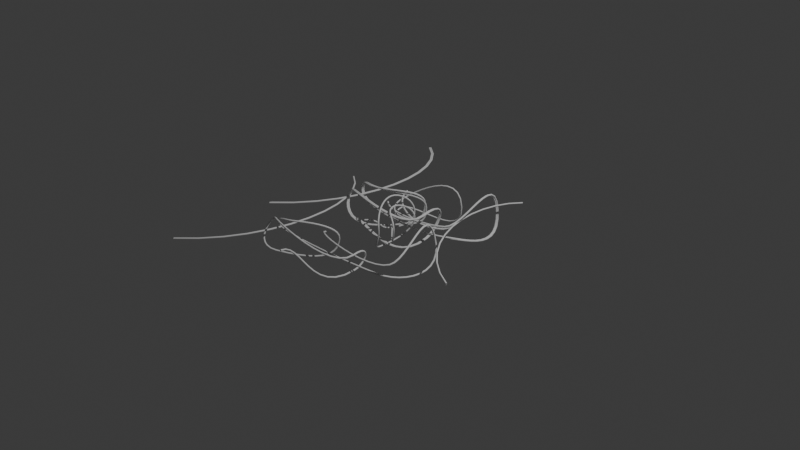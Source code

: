 # Source: half-double-crochet.blend  (saved by Blender 4.3.34; exported with 4.5.12 LTS)
import bpy
from mathutils import Matrix  # noqa: F401  (used for matrix-valued properties, if any)

bpy.ops.wm.read_factory_settings(use_empty=True)
scene = bpy.context.scene
scene.name = 'Scene'

# ---- collections
col_collection = bpy.data.collections.new('Collection'); scene.collection.children.link(col_collection)

# ---- materials (node trees are filled in below, after node groups)
mat_material_002 = bpy.data.materials.new('Material.002')

# ---- material node trees
mat_material_002.use_nodes = True; mat_material_002.node_tree.nodes.clear()
_N = mat_material_002.node_tree.nodes; _L = mat_material_002.node_tree.links
n0 = _N.new('ShaderNodeBsdfPrincipled'); n0.name = 'Principled BSDF'; n0.location = (10, 300)
n0.inputs[0].default_value = (0.03845, 0.8003, 0.0, 1.0)
n1 = _N.new('ShaderNodeOutputMaterial'); n1.name = 'Material Output'; n1.location = (300, 300)
_L.new(n0.outputs[0], n1.inputs[0])
n1.is_active_output = True

# ---- world
world_world = bpy.data.worlds.new('World'); scene.world = world_world
world_world.use_nodes = True; world_world.node_tree.nodes.clear()
_N = world_world.node_tree.nodes; _L = world_world.node_tree.links
n0 = _N.new('ShaderNodeOutputWorld'); n0.name = 'World Output'; n0.location = (300, 300)
n1 = _N.new('ShaderNodeBackground'); n1.name = 'Background'; n1.location = (10, 300)
n1.inputs[0].default_value = (0.05088, 0.05088, 0.05088, 1.0)
_L.new(n1.outputs[0], n0.inputs[0])
n0.is_active_output = True
world_world.color = (0.05088, 0.05088, 0.05088)
world_world.sun_shadow_jitter_overblur = 0.0

# ---- cameras
cam_camera = bpy.data.cameras.new('Camera')
cam_camera.clip_end = 100.0
cam_camera.ortho_scale = 7.314

# ---- lights
light_light = bpy.data.lights.new('Light', 'POINT')
light_light.energy = 1000.0
light_light.shadow_soft_size = 0.1

# ---- curves / text
cu_b_ziercurve = bpy.data.curves.new('BézierCurve', 'CURVE')
cu_b_ziercurve.dimensions = '3D'
_sp = cu_b_ziercurve.splines.new('BEZIER'); _sp.bezier_points.add(11)
_sp.bezier_points.foreach_set('co', [0.4171, 0.01231, -0.04227, 0.04241, 0.2822, -0.2469, 0.03876, 0.2883, 0.1719, 0.2036, -0.3752, 0.04435, 0.1362, -0.04347, -0.311, -0.1704, 0.1767, -0.06925, 0.09564, -0.09934, 0.1602, 0.03163, -0.3441, 0.00721, 0.02534, 0.6223, -0.1442, -0.7206, 0.4976, -0.04933, 0.01737, 0.6301, -0.02836, -0.2144, 0.02919, -0.03715])
_sp.bezier_points.foreach_set('handle_left', [0.7615, -0.006437, -0.07049, 0.3337, 0.2093, -0.2938, -0.1769, 0.3734, 0.1118, 0.2201, -0.3793, 0.2708, 0.3366, -0.3503, -0.2846, -0.1673, 0.1761, -0.182, 0.08661, 0.1432, 0.1559, 0.02631, -0.3431, 0.1358, 0.1876, 0.4327, -0.119, -0.7498, 0.4954, -0.5174, -0.09801, 0.7885, -0.02004, 0.1398, 0.01409, 0.01506])
_sp.bezier_points.foreach_set('handle_right', [0.165, 0.02604, -0.02161, -0.2612, 0.3582, -0.198, 0.2149, 0.2188, 0.2209, 0.1881, -0.3712, -0.1688, -0.027, 0.2062, -0.3324, -0.175, 0.1776, 0.103, 0.1004, -0.2283, 0.1625, 0.04824, -0.3473, -0.3941, -0.1386, 0.8139, -0.1696, -0.6881, 0.5001, 0.4692, 0.1413, 0.46, -0.0373, -0.4168, 0.03782, -0.06698])
for _p, _l, _r in zip(_sp.bezier_points, ['ALIGNED', 'ALIGNED', 'ALIGNED', 'ALIGNED', 'ALIGNED', 'ALIGNED', 'ALIGNED', 'ALIGNED', 'ALIGNED', 'ALIGNED', 'ALIGNED', 'ALIGNED'], ['ALIGNED', 'ALIGNED', 'ALIGNED', 'ALIGNED', 'ALIGNED', 'ALIGNED', 'ALIGNED', 'ALIGNED', 'ALIGNED', 'ALIGNED', 'ALIGNED', 'ALIGNED']): _p.handle_left_type = _l; _p.handle_right_type = _r
_sp.order_u = 0
_sp.order_v = 0
_sp = cu_b_ziercurve.splines.new('BEZIER'); _sp.bezier_points.add(1)
_sp.bezier_points.foreach_set('co', [-1.466, 0.5846, 0.0, -0.6536, -1.523, 0.0])
_sp.bezier_points.foreach_set('handle_left', [-2.17, 0.659, 0.0, -0.2341, -0.6152, 0.0])
_sp.bezier_points.foreach_set('handle_right', [-0.769, 0.5109, 0.0, -1.228, -2.765, 0.0])
for _p, _l, _r in zip(_sp.bezier_points, ['ALIGNED', 'ALIGNED'], ['ALIGNED', 'ALIGNED']): _p.handle_left_type = _l; _p.handle_right_type = _r
_sp.order_u = 0
_sp.order_v = 0
cu_b_ziercurve.materials.append(None)
cu_b_ziercurve.materials.append(None)
cu_b_ziercurve.use_path = True
cu_b_ziercurve.bevel_depth = 0.01
cu_b_ziercurve.fill_mode = 'FULL'
cu_b_ziercurve_002 = bpy.data.curves.new('BézierCurve.002', 'CURVE')
cu_b_ziercurve_002.dimensions = '3D'
_sp = cu_b_ziercurve_002.splines.new('BEZIER'); _sp.bezier_points.add(11)
_sp.bezier_points.foreach_set('co', [-0.05205, -0.6043, 0.0, 0.1719, 0.06579, -0.2225, 0.2417, 0.03018, -0.02102, -0.4744, -0.5391, 0.1412, -0.4549, -0.5549, -0.2073, -0.2733, 0.04975, -0.09438, -0.4059, -0.3904, 0.1166, -0.6434, -0.4601, -0.02042, 0.4159, 0.2152, -0.171, 0.0681, 0.9304, -0.04126, 0.4854, 0.3152, -0.05431, -0.4495, -0.04032, -0.0843])
_sp.bezier_points.foreach_set('handle_left', [0.09413, -0.9179, 0.0, 0.5878, -0.5057, -0.2004, 0.06816, 0.2739, -0.01076, -0.2872, -0.5676, 0.1999, -0.5769, -0.7882, -0.1508, -0.3054, 0.04156, -0.2605, -0.3475, -0.3243, 0.12, -0.5873, -0.5077, 0.1075, 0.2545, 0.02936, -0.1228, 0.127, 1.038, -0.5149, 0.5203, 0.491, -0.01244, -0.2414, -0.2183, 0.05779])
_sp.bezier_points.foreach_set('handle_right', [-0.1633, -0.3655, 0.0, 0.05748, 0.2231, -0.2286, 0.4568, -0.2719, -0.03373, -0.7106, -0.5032, 0.06714, -0.2088, -0.08413, -0.3213, -0.2404, 0.05813, 0.07562, -0.4681, -0.4607, 0.1129, -0.7106, -0.403, -0.1738, 0.579, 0.403, -0.2198, 0.02567, 0.8528, 0.3001, 0.4425, 0.09924, -0.1058, -1.124, 0.5366, -0.545])
for _p, _l, _r in zip(_sp.bezier_points, ['ALIGNED', 'ALIGNED', 'ALIGNED', 'ALIGNED', 'ALIGNED', 'ALIGNED', 'ALIGNED', 'ALIGNED', 'ALIGNED', 'ALIGNED', 'ALIGNED', 'ALIGNED'], ['ALIGNED', 'ALIGNED', 'ALIGNED', 'ALIGNED', 'ALIGNED', 'ALIGNED', 'ALIGNED', 'ALIGNED', 'ALIGNED', 'ALIGNED', 'ALIGNED', 'ALIGNED']): _p.handle_left_type = _l; _p.handle_right_type = _r
_sp.order_u = 0
_sp.order_v = 0
_sp = cu_b_ziercurve_002.splines.new('BEZIER'); _sp.bezier_points.add(1)
_sp.bezier_points.foreach_set('co', [-1.466, 0.5846, 0.0, -0.6536, -1.523, 0.0])
_sp.bezier_points.foreach_set('handle_left', [-2.17, 0.659, 0.0, -0.2341, -0.6152, 0.0])
_sp.bezier_points.foreach_set('handle_right', [-0.769, 0.5109, 0.0, -1.228, -2.765, 0.0])
for _p, _l, _r in zip(_sp.bezier_points, ['ALIGNED', 'ALIGNED'], ['ALIGNED', 'ALIGNED']): _p.handle_left_type = _l; _p.handle_right_type = _r
_sp.order_u = 0
_sp.order_v = 0
cu_b_ziercurve_002.materials.append(None)
cu_b_ziercurve_002.materials.append(mat_material_002)
cu_b_ziercurve_002.use_path = True
cu_b_ziercurve_002.bevel_depth = 0.01
cu_b_ziercurve_002.fill_mode = 'FULL'
cu_b_ziercurve_001 = bpy.data.curves.new('BézierCurve.001', 'CURVE')
cu_b_ziercurve_001.dimensions = '3D'
_sp = cu_b_ziercurve_001.splines.new('BEZIER'); _sp.bezier_points.add(11)
_sp.bezier_points.foreach_set('co', [-0.1411, -0.7408, -0.08129, 0.2311, -0.1187, -0.2368, 0.3548, -0.2094, 0.08733, -0.4887, -0.6687, 0.08891, -0.1931, -0.4604, -0.2282, -0.09143, -0.00274, -0.01397, -0.3367, -0.4997, 0.1673, -0.6233, -0.5178, 0.00721, 0.4688, -0.0173, -0.1254, 0.1386, 0.7111, -0.08644, 0.4546, -0.01566, -0.04502, -0.4361, -0.07168, 0.0])
_sp.bezier_points.foreach_set('handle_left', [0.02136, -0.9669, 0.1242, 0.6831, -0.6625, -0.2368, 0.1132, 0.1909, 0.1573, -0.1959, -0.7067, 0.1993, -0.3374, -0.9305, -0.2298, -0.1143, -0.006646, -0.2222, -0.06844, -0.3564, 0.1839, -0.6407, -0.5023, 0.1264, 0.3657, -0.2445, -0.1002, 0.1814, 0.7428, -0.5662, 0.5334, 0.1639, -0.03966, -0.239, -0.309, 0.0])
_sp.bezier_points.foreach_set('handle_right', [-0.2648, -0.5687, -0.2377, 0.06277, 0.08391, -0.2368, 0.5341, -0.5064, 0.03538, -0.6923, -0.6424, 0.01212, -0.0788, -0.08831, -0.227, -0.07131, 0.0006939, 0.1691, -0.4194, -0.5439, 0.1622, -0.5952, -0.5429, -0.186, 0.573, 0.2124, -0.1508, 0.09808, 0.6811, 0.3681, 0.326, -0.3088, -0.05377, -1.075, 0.6978, 0.0])
for _p, _l, _r in zip(_sp.bezier_points, ['ALIGNED', 'ALIGNED', 'ALIGNED', 'ALIGNED', 'ALIGNED', 'ALIGNED', 'ALIGNED', 'ALIGNED', 'ALIGNED', 'ALIGNED', 'ALIGNED', 'ALIGNED'], ['ALIGNED', 'ALIGNED', 'ALIGNED', 'ALIGNED', 'ALIGNED', 'ALIGNED', 'ALIGNED', 'ALIGNED', 'ALIGNED', 'ALIGNED', 'ALIGNED', 'ALIGNED']): _p.handle_left_type = _l; _p.handle_right_type = _r
_sp.order_u = 0
_sp.order_v = 0
_sp = cu_b_ziercurve_001.splines.new('BEZIER'); _sp.bezier_points.add(1)
_sp.bezier_points.foreach_set('co', [-1.466, 0.5846, 0.0, -0.6536, -1.523, 0.0])
_sp.bezier_points.foreach_set('handle_left', [-2.17, 0.659, 0.0, -0.2341, -0.6152, 0.0])
_sp.bezier_points.foreach_set('handle_right', [-0.769, 0.5109, 0.0, -1.228, -2.765, 0.0])
for _p, _l, _r in zip(_sp.bezier_points, ['ALIGNED', 'ALIGNED'], ['ALIGNED', 'ALIGNED']): _p.handle_left_type = _l; _p.handle_right_type = _r
_sp.order_u = 0
_sp.order_v = 0
cu_b_ziercurve_001.materials.append(None)
cu_b_ziercurve_001.materials.append(None)
cu_b_ziercurve_001.use_path = True
cu_b_ziercurve_001.bevel_depth = 0.01
cu_b_ziercurve_001.fill_mode = 'FULL'
cu_b_ziercurve_003 = bpy.data.curves.new('BézierCurve.003', 'CURVE')
cu_b_ziercurve_003.dimensions = '3D'
_sp = cu_b_ziercurve_003.splines.new('BEZIER'); _sp.bezier_points.add(11)
_sp.bezier_points.foreach_set('co', [-0.1411, -0.7408, -0.08129, 0.2311, -0.1187, -0.2368, 0.3548, -0.2094, 0.08733, -0.4887, -0.6687, 0.08891, -0.1931, -0.4604, -0.2282, -0.09034, -0.004271, -0.05245, -0.3367, -0.4997, 0.1673, -0.6233, -0.5178, 0.00721, 0.4687, -0.01733, -0.1372, 0.1386, 0.7111, -0.08644, 0.4548, -0.0156, -0.02135, -0.3099, -0.3505, -0.02726])
_sp.bezier_points.foreach_set('handle_left', [0.02136, -0.9669, 0.1242, 0.6831, -0.6625, -0.2368, 0.1132, 0.1909, 0.1573, -0.1959, -0.7067, 0.1993, -0.3374, -0.9305, -0.2298, -0.1015, 0.001887, -0.2615, -0.06782, -0.3573, 0.1622, -0.6407, -0.5023, 0.1264, 0.3656, -0.2446, -0.112, 0.1814, 0.7428, -0.5662, 0.5495, 0.156, -0.01303, -0.1347, -0.4306, -0.04348])
_sp.bezier_points.foreach_set('handle_right', [-0.2648, -0.5687, -0.2377, 0.06277, 0.08391, -0.2368, 0.5341, -0.5064, 0.03538, -0.6923, -0.6424, 0.01212, -0.0788, -0.08831, -0.227, -0.08119, -0.009335, 0.1195, -0.4197, -0.5437, 0.1689, -0.5952, -0.5429, -0.186, 0.5729, 0.2123, -0.1626, 0.09808, 0.6811, 0.3681, 0.3531, -0.1999, -0.03029, -0.4954, -0.2656, -0.01009])
for _p, _l, _r in zip(_sp.bezier_points, ['ALIGNED', 'ALIGNED', 'ALIGNED', 'ALIGNED', 'ALIGNED', 'ALIGNED', 'ALIGNED', 'ALIGNED', 'ALIGNED', 'ALIGNED', 'ALIGNED', 'ALIGNED'], ['ALIGNED', 'ALIGNED', 'ALIGNED', 'ALIGNED', 'ALIGNED', 'ALIGNED', 'ALIGNED', 'ALIGNED', 'ALIGNED', 'ALIGNED', 'ALIGNED', 'ALIGNED']): _p.handle_left_type = _l; _p.handle_right_type = _r
_sp.order_u = 0
_sp.order_v = 0
_sp = cu_b_ziercurve_003.splines.new('BEZIER'); _sp.bezier_points.add(1)
_sp.bezier_points.foreach_set('co', [-1.466, 0.5846, 0.0, -0.6536, -1.523, 0.0])
_sp.bezier_points.foreach_set('handle_left', [-2.17, 0.659, 0.0, -0.2341, -0.6152, 0.0])
_sp.bezier_points.foreach_set('handle_right', [-0.769, 0.5109, 0.0, -1.228, -2.765, 0.0])
for _p, _l, _r in zip(_sp.bezier_points, ['ALIGNED', 'ALIGNED'], ['ALIGNED', 'ALIGNED']): _p.handle_left_type = _l; _p.handle_right_type = _r
_sp.order_u = 0
_sp.order_v = 0
cu_b_ziercurve_003.materials.append(None)
cu_b_ziercurve_003.materials.append(None)
cu_b_ziercurve_003.use_path = True
cu_b_ziercurve_003.bevel_depth = 0.01
cu_b_ziercurve_003.fill_mode = 'FULL'

# ---- objects
ob_light = bpy.data.objects.new('Light', light_light)
ob_camera = bpy.data.objects.new('Camera', cam_camera)
ob_b_ziercurve = bpy.data.objects.new('BézierCurve', cu_b_ziercurve)
ob_b_ziercurve_001 = bpy.data.objects.new('BézierCurve.001', cu_b_ziercurve_002)
ob_b_ziercurve_002 = bpy.data.objects.new('BézierCurve.002', cu_b_ziercurve_001)
ob_b_ziercurve_003 = bpy.data.objects.new('BézierCurve.003', cu_b_ziercurve_003)

# ---- transforms, parenting, visibility, modifiers, constraints
ob_light.location = (4.076, 1.005, 5.904)
ob_light.rotation_euler = (0.6503, 0.05522, 1.866)
ob_light.lock_rotations_4d = False
ob_light.empty_display_type = 'ARROWS'
ob_light.color = (0.0, 0.0, 0.0, 0.0)
ob_light.lineart.crease_threshold = 0.0
ob_camera.location = (7.359, -6.926, 4.958)
ob_camera.rotation_euler = (1.109, 0.0, 0.8149)
ob_camera.lock_rotations_4d = False
ob_camera.empty_display_type = 'ARROWS'
ob_camera.color = (0.0, 0.0, 0.0, 0.0)
ob_camera.display_type = 'WIRE'
ob_camera.lineart.crease_threshold = 0.0
ob_b_ziercurve.location = (0.0, 0.0, 0.0)
ob_b_ziercurve.rotation_euler = (0.0, -0.0, 0.7183)
ob_b_ziercurve.scale = (-0.85, 0.85, 0.85)
ob_b_ziercurve_001.location = (0.00956, -0.7648, 0.0)
ob_b_ziercurve_001.rotation_euler = (0.0, -0.0, -0.4072)
ob_b_ziercurve_002.location = (0.0, 0.4145, 0.0)
ob_b_ziercurve_002.rotation_euler = (0.0, -0.0, -0.4072)
ob_b_ziercurve_003.location = (0.006748, 0.4285, 0.0)
ob_b_ziercurve_003.rotation_euler = (0.0, -0.0, -0.4072)

# ---- collection membership
col_collection.objects.link(ob_light)
col_collection.objects.link(ob_camera)
col_collection.objects.link(ob_b_ziercurve)
col_collection.objects.link(ob_b_ziercurve_001)
col_collection.objects.link(ob_b_ziercurve_002)
col_collection.objects.link(ob_b_ziercurve_003)

# ---- scene / render settings (as saved in the file)
scene.camera = ob_camera
scene.frame_start = 1; scene.frame_end = 250; scene.frame_set(39)
scene.render.engine = 'BLENDER_EEVEE_NEXT'
bpy.context.view_layer.update()

